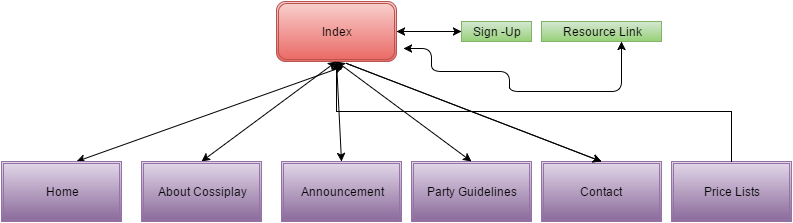

The diagram above was exported from draw.io. Its source (the exported page's mxGraphModel, read from the mxfile embedded in the PNG):
<mxGraphModel dx="1434" dy="786" grid="1" gridSize="10" guides="1" tooltips="1" connect="1" arrows="1" fold="1" page="1" pageScale="1" pageWidth="850" pageHeight="1100" background="#ffffff" math="0" shadow="0">
  <root>
    <mxCell id="0" />
    <mxCell id="1" parent="0" />
    <mxCell id="445a89150e376ad3-3" value="Party Guidelines" style="shape=ext;double=1;whiteSpace=wrap;html=1;plain-purple" vertex="1" parent="1">
      <mxGeometry x="500" y="350" width="120" height="60" as="geometry" />
    </mxCell>
    <mxCell id="445a89150e376ad3-4" value="Contact&amp;nbsp;" style="shape=ext;double=1;whiteSpace=wrap;html=1;plain-purple" vertex="1" parent="1">
      <mxGeometry x="630" y="350" width="120" height="60" as="geometry" />
    </mxCell>
    <mxCell id="445a89150e376ad3-5" value="Index" style="shape=ext;double=1;rounded=1;whiteSpace=wrap;html=1;plain-red" vertex="1" parent="1">
      <mxGeometry x="365" y="190" width="120" height="60" as="geometry" />
    </mxCell>
    <mxCell id="5c194ab1244c4a61-4" value="" style="endArrow=classic;startArrow=classic;html=1;exitX=0.5;exitY=0;entryX=0.5;entryY=1;" edge="1" parent="1" source="5c194ab1244c4a61-10" target="445a89150e376ad3-5">
      <mxGeometry width="50" height="50" relative="1" as="geometry">
        <mxPoint x="347" y="352" as="sourcePoint" />
        <mxPoint x="60" y="10" as="targetPoint" />
        <Array as="points" />
      </mxGeometry>
    </mxCell>
    <mxCell id="5c194ab1244c4a61-5" value="" style="endArrow=classic;startArrow=classic;html=1;entryX=0.558;entryY=1.083;entryPerimeter=0;" edge="1" parent="1" target="445a89150e376ad3-5">
      <mxGeometry width="50" height="50" relative="1" as="geometry">
        <mxPoint x="165" y="350" as="sourcePoint" />
        <mxPoint x="215" y="300" as="targetPoint" />
      </mxGeometry>
    </mxCell>
    <mxCell id="5c194ab1244c4a61-7" value="" style="endArrow=classic;startArrow=classic;html=1;exitX=0.5;exitY=0;entryX=0.5;entryY=1;" edge="1" parent="1" source="5c194ab1244c4a61-11" target="445a89150e376ad3-5">
      <mxGeometry width="50" height="50" relative="1" as="geometry">
        <mxPoint x="490" y="350" as="sourcePoint" />
        <mxPoint x="510" y="300" as="targetPoint" />
      </mxGeometry>
    </mxCell>
    <mxCell id="5c194ab1244c4a61-8" value="" style="endArrow=classic;startArrow=classic;html=1;exitX=0.5;exitY=0;entryX=0.5;entryY=1;" edge="1" parent="1" source="445a89150e376ad3-3" target="445a89150e376ad3-5">
      <mxGeometry width="50" height="50" relative="1" as="geometry">
        <mxPoint x="600" y="350" as="sourcePoint" />
        <mxPoint x="650" y="300" as="targetPoint" />
      </mxGeometry>
    </mxCell>
    <mxCell id="5c194ab1244c4a61-9" value="" style="endArrow=classic;startArrow=classic;html=1;exitX=0.5;exitY=0;entryX=0.5;entryY=0;" edge="1" parent="1" source="445a89150e376ad3-4" target="445a89150e376ad3-4">
      <mxGeometry width="50" height="50" relative="1" as="geometry">
        <mxPoint x="760" y="340" as="sourcePoint" />
        <mxPoint x="780" y="300" as="targetPoint" />
        <Array as="points">
          <mxPoint x="430" y="250" />
        </Array>
      </mxGeometry>
    </mxCell>
    <mxCell id="5c194ab1244c4a61-10" value="About Cossiplay" style="shape=ext;double=1;whiteSpace=wrap;html=1;plain-purple" vertex="1" parent="1">
      <mxGeometry x="230" y="350" width="120" height="60" as="geometry" />
    </mxCell>
    <mxCell id="5c194ab1244c4a61-11" value="Announcement" style="shape=ext;double=1;whiteSpace=wrap;html=1;plain-purple" vertex="1" parent="1">
      <mxGeometry x="370" y="350" width="120" height="60" as="geometry" />
    </mxCell>
    <mxCell id="5c194ab1244c4a61-12" value="Home" style="shape=ext;double=1;whiteSpace=wrap;html=1;plain-purple" vertex="1" parent="1">
      <mxGeometry x="90" y="350" width="120" height="60" as="geometry" />
    </mxCell>
    <mxCell id="5c194ab1244c4a61-13" value="Sign -Up" style="text;html=1;align=center;verticalAlign=middle;whiteSpace=wrap;overflow=hidden;plain-green" vertex="1" parent="1">
      <mxGeometry x="550" y="210" width="70" height="20" as="geometry" />
    </mxCell>
    <mxCell id="5c194ab1244c4a61-14" value="Resource Link" style="text;html=1;align=center;verticalAlign=middle;whiteSpace=wrap;overflow=hidden;plain-green" vertex="1" parent="1">
      <mxGeometry x="630" y="210" width="120" height="20" as="geometry" />
    </mxCell>
    <mxCell id="5c194ab1244c4a61-17" value="" style="endArrow=classic;startArrow=classic;html=1;exitX=1;exitY=0.5;entryX=0;entryY=0.5;" edge="1" parent="1" source="445a89150e376ad3-5" target="5c194ab1244c4a61-13">
      <mxGeometry width="50" height="50" relative="1" as="geometry">
        <mxPoint x="490" y="250" as="sourcePoint" />
        <mxPoint x="540" y="200" as="targetPoint" />
      </mxGeometry>
    </mxCell>
    <mxCell id="5c194ab1244c4a61-18" value="" style="endArrow=classic;startArrow=classic;html=1;edgeStyle=orthogonalEdgeStyle;exitX=1.058;exitY=0.783;exitPerimeter=0;" edge="1" parent="1" source="445a89150e376ad3-5">
      <mxGeometry width="50" height="50" relative="1" as="geometry">
        <mxPoint x="660" y="280" as="sourcePoint" />
        <mxPoint x="710" y="230" as="targetPoint" />
        <Array as="points">
          <mxPoint x="520" y="237" />
          <mxPoint x="520" y="260" />
          <mxPoint x="598" y="260" />
          <mxPoint x="598" y="280" />
          <mxPoint x="710" y="280" />
        </Array>
      </mxGeometry>
    </mxCell>
    <mxCell id="35e47b7318affb96-1" value="Price Lists" style="shape=ext;double=1;whiteSpace=wrap;html=1;plain-purple" vertex="1" parent="1">
      <mxGeometry x="760" y="350" width="120" height="60" as="geometry" />
    </mxCell>
    <mxCell id="35e47b7318affb96-3" style="edgeStyle=orthogonalEdgeStyle;rounded=0;html=1;exitX=0.5;exitY=0;entryX=0.5;entryY=1;jettySize=auto;orthogonalLoop=1;" edge="1" parent="1" source="35e47b7318affb96-1" target="445a89150e376ad3-5">
      <mxGeometry relative="1" as="geometry" />
    </mxCell>
  </root>
</mxGraphModel>